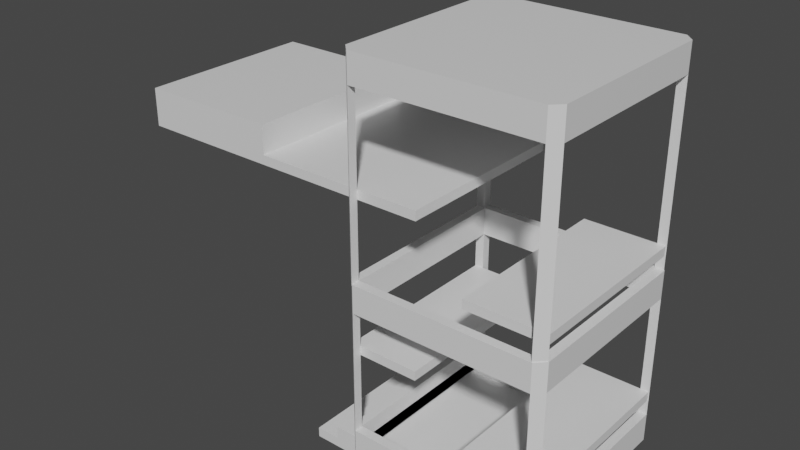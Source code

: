 # Source: building2.blend  (saved by Blender 2.91.10; exported with 4.5.12 LTS)
import bpy
from mathutils import Matrix  # noqa: F401  (used for matrix-valued properties, if any)

bpy.ops.wm.read_factory_settings(use_empty=True)
scene = bpy.context.scene
scene.name = 'Scene'

# ---- collections
col_collection = bpy.data.collections.new('Collection'); scene.collection.children.link(col_collection)

# ---- materials (node trees are filled in below, after node groups)
mat_material = bpy.data.materials.new('Material')
mat_material.alpha_threshold = 0.0
mat_material.use_transparent_shadow = False
mat_material.line_color = (0.0, 0.0, 0.0, 1.0)

# ---- material node trees
mat_material.use_nodes = True; mat_material.node_tree.nodes.clear()
_N = mat_material.node_tree.nodes; _L = mat_material.node_tree.links
n0 = _N.new('ShaderNodeOutputMaterial'); n0.name = 'Material Output'; n0.location = (300, 300)
n1 = _N.new('ShaderNodeBsdfPrincipled'); n1.name = 'Principled BSDF'; n1.location = (10, 300)
n1.distribution = 'GGX'
n1.subsurface_method = 'BURLEY'
n1.inputs[2].default_value = 0.4
n1.inputs[3].default_value = 1.45
n1.inputs[27].default_value = (0.0, 0.0, 0.0, 1.0)
n1.inputs[28].default_value = 1.0
_L.new(n1.outputs[0], n0.inputs[0])
n0.is_active_output = True

# ---- world
world_world = bpy.data.worlds.new('World'); scene.world = world_world
world_world.use_nodes = True; world_world.node_tree.nodes.clear()
_N = world_world.node_tree.nodes; _L = world_world.node_tree.links
n0 = _N.new('ShaderNodeOutputWorld'); n0.name = 'World Output'; n0.location = (300, 300)
n1 = _N.new('ShaderNodeBackground'); n1.name = 'Background'; n1.location = (10, 300)
n1.inputs[0].default_value = (0.05088, 0.05088, 0.05088, 1.0)
_L.new(n1.outputs[0], n0.inputs[0])
n0.is_active_output = True
world_world.color = (0.05088, 0.05088, 0.05088)
world_world.use_sun_shadow = False
world_world.sun_shadow_jitter_overblur = 0.0

# ---- meshes
me_cube_003 = bpy.data.meshes.new('Cube.003')
me_cube_003.from_pydata([(1.177, 1.002, 2.633), (1.177, -0.9983, 2.633), (-0.8228, 1.002, 2.633), (-0.8228, -0.9983, 2.633), (1.277, 1.002, 2.633), (1.277, -0.9983, 2.633), (-0.9228, -0.9983, 2.633), (-0.9228, 1.002, 2.633), (-0.8228, -1.098, 2.633), (1.177, -1.098, 2.633), (1.177, 1.102, 2.633), (-0.8228, 1.102, 2.633), (0.3757, 1.002, 0.5206), (0.3757, 1.002, 0.6231), (0.3757, -0.9983, 0.5206), (0.3757, -0.9983, 0.6231), (1.177, 1.002, 0.3498), (-0.8228, -0.9983, 0.3498), (1.177, -0.9983, 0.3498), (-0.8228, 1.002, 0.3498), (1.277, 1.002, 0.3498), (1.277, -0.9983, 0.3498), (-0.9228, -0.9983, 0.3498), (-0.9228, 1.002, 0.3498), (-0.8228, -1.098, 0.3498), (1.177, -1.098, 0.3498), (1.177, 1.102, 0.3498), (-0.8228, 1.102, 0.3498), (-0.8228, -0.9983, 2.321), (-0.9228, -0.9983, 2.321), (-0.8228, -1.098, 2.321), (1.177, 1.002, 2.321), (1.177, -0.9983, 2.321), (-0.8228, 1.002, 2.321), (1.277, 1.002, 2.321), (1.277, -0.9983, 2.321), (-0.9228, 1.002, 2.321), (1.177, -1.098, 2.321), (1.177, 1.102, 2.321), (-0.8228, 1.102, 2.321), (1.268, -0.9983, 0.6231), (1.268, -0.9983, 0.5206), (1.268, 1.002, 0.6231), (1.268, 1.002, 0.5206), (-0.9165, 1.002, 1.204), (-0.9165, 1.002, 1.306), (-0.9165, -0.9983, 1.204), (-0.9165, -0.9983, 1.306), (-0.1459, -0.9983, 1.306), (-0.1459, -0.9983, 1.204), (-0.1459, 1.002, 1.306), (-0.1459, 1.002, 1.204), (1.185, 0.9988, 0.3656), (1.185, 0.9988, -1.634), (1.185, -1.001, 0.3656), (1.185, -1.001, -1.634), (-0.8145, 0.9988, 0.3656), (-0.8145, 0.9988, -1.634), (-0.8145, -1.001, 0.3656), (-0.8145, -1.001, -1.634), (1.285, 0.9988, 0.3656), (1.285, 0.9988, -1.634), (1.285, -1.001, 0.3656), (1.285, -1.001, -1.634), (-0.9145, 0.9988, -1.634), (-0.9145, -1.001, -1.634), (-0.9145, -1.001, 0.3656), (-0.9145, 0.9988, 0.3656), (-0.8145, -1.101, -1.634), (-0.8145, -1.101, 0.3656), (1.185, -1.101, 0.3656), (1.185, -1.101, -1.634), (1.185, 1.099, -1.634), (-0.8145, 1.099, -1.634), (1.185, 1.099, 0.3656), (-0.8145, 1.099, 0.3656), (-0.8145, 0.9988, -1.741), (-0.8145, -1.001, -1.741), (1.185, 0.9988, -1.741), (1.185, -1.001, -1.741), (0.3839, 0.9988, -1.145), (0.3839, 0.9988, -1.042), (0.3839, -1.001, -1.145), (0.3839, -1.001, -1.042), (1.185, 0.9988, -1.315), (-0.8145, -1.001, -1.315), (1.185, -1.001, -1.315), (-0.8145, 0.9988, -1.315), (1.285, 0.9988, -1.315), (1.285, -1.001, -1.315), (-0.9145, -1.001, -1.315), (-0.9145, 0.9988, -1.315), (-0.8145, -1.101, -1.315), (1.185, -1.101, -1.315), (1.185, 1.099, -1.315), (-0.8145, 1.099, -1.315), (-0.8145, -1.001, 0.05358), (-0.9145, -1.001, 0.05358), (-0.8145, -1.101, 0.05358), (1.185, 0.9988, 0.05358), (1.185, -1.001, 0.05358), (-0.8145, 0.9988, 0.05358), (1.285, 0.9988, 0.05358), (1.285, -1.001, 0.05358), (-0.9145, 0.9988, 0.05358), (1.185, -1.101, 0.05358), (1.185, 1.099, 0.05358), (-0.8145, 1.099, 0.05358), (1.276, -1.001, -1.042), (1.276, -1.001, -1.145), (1.276, 0.9988, -1.042), (1.276, 0.9988, -1.145), (-0.9082, 0.9988, -0.4613), (-0.9082, 0.9988, -0.3587), (-0.9082, -1.001, -0.4613), (-0.9082, -1.001, -0.3587), (-0.1377, -1.001, -0.3587), (-0.1377, -1.001, -0.4613), (-0.1377, 0.9988, -0.3587), (-0.1377, 0.9988, -0.4613), (-3.591, 1.002, 1.204), (-3.591, 1.002, 1.306), (-3.591, -0.9983, 1.204), (-3.591, -0.9983, 1.306), (-1.423, 0.9988, -1.634), (-1.423, -1.001, -1.634), (-1.423, 0.9988, -1.741), (-1.423, -1.001, -1.741), (-1.155, 0.9988, -1.741), (-1.155, 0.9988, -1.634), (-1.155, -1.001, -1.634), (-1.155, -1.001, -1.741), (-0.8145, 0.9988, -1.492), (-0.8145, -1.001, -1.492), (-1.155, 0.9988, -1.492), (-1.155, -1.001, -1.492), (-2.023, -0.9983, 1.306), (-2.023, 1.002, 1.306), (-2.023, 1.002, 1.204), (-2.023, -0.9983, 1.204), (-3.591, 1.002, 1.618), (-3.591, -0.9983, 1.618), (-2.023, -0.9983, 1.618), (-2.023, 1.002, 1.618)], [], [(34, 4, 5, 35), (37, 9, 8, 30), (3, 2, 7, 6), (0, 1, 5, 4), (28, 29, 6, 3), (3, 8, 30, 28), (40, 15, 14, 41), (2, 7, 36, 33), (29, 6, 7, 36), (1, 5, 35, 32), (31, 34, 4, 0), (32, 35, 21, 18), (33, 36, 23, 19), (28, 30, 24, 17), (31, 38, 26, 16), (15, 13, 12, 14), (13, 42, 43, 12), (42, 40, 41, 43), (13, 15, 40, 42), (33, 39, 11, 2), (2, 0, 10, 11), (39, 11, 10, 38), (32, 37, 9, 1), (1, 3, 8, 9), (0, 10, 38, 31), (19, 27, 39, 33), (18, 25, 37, 32), (17, 22, 29, 28), (16, 20, 34, 31), (29, 36, 33, 28), (33, 28, 3, 2), (31, 33, 39, 38), (2, 33, 31, 0), (32, 1, 3, 28), (32, 37, 30, 28), (34, 35, 32, 31), (31, 0, 1, 32), (28, 30, 29), (17, 24, 22), (29, 22, 24, 30), (27, 19, 23), (39, 33, 36), (36, 39, 27, 23), (3, 6, 8), (30, 8, 6, 29), (11, 7, 2), (36, 7, 11, 39), (0, 4, 10), (31, 38, 34), (38, 10, 4, 34), (20, 26, 38, 34), (9, 5, 1), (32, 37, 35), (35, 5, 9, 37), (25, 18, 21), (35, 37, 25, 21), (43, 41, 14, 12), (48, 47, 46, 49), (45, 47, 48, 50), (50, 48, 49, 51), (45, 50, 51, 44), (137, 121, 140, 143), (51, 49, 46, 44), (108, 83, 82, 109), (59, 55, 71, 68), (57, 59, 65, 64), (57, 53, 78, 76), (86, 55, 63, 89), (53, 57, 73, 72), (102, 60, 62, 103), (99, 102, 60, 52), (55, 53, 61, 63), (52, 54, 62, 60), (97, 66, 67, 104), (58, 56, 67, 66), (87, 57, 64, 91), (96, 58, 66, 97), (105, 70, 69, 98), (54, 58, 69, 70), (100, 54, 70, 105), (85, 92, 68, 59), (107, 75, 74, 106), (56, 52, 74, 75), (84, 94, 72, 53), (101, 107, 75, 56), (76, 78, 79, 77), (55, 59, 77, 79), (129, 128, 126, 124), (53, 55, 79, 78), (81, 83, 108, 110), (110, 108, 109, 111), (81, 110, 111, 80), (83, 81, 80, 82), (57, 73, 95, 87), (99, 106, 94, 84), (73, 95, 94, 72), (96, 98, 92, 85), (55, 86, 93, 71), (71, 93, 92, 68), (59, 85, 90, 65), (101, 104, 91, 87), (65, 90, 91, 64), (53, 84, 88, 61), (61, 88, 89, 63), (100, 103, 89, 86), (54, 100, 103, 62), (56, 67, 104, 101), (58, 69, 98, 96), (52, 99, 106, 74), (87, 95, 107, 101), (86, 93, 105, 100), (85, 90, 97, 96), (84, 88, 102, 99), (90, 85, 87, 91), (87, 85, 59, 57), (93, 86, 85, 92), (86, 55, 59, 85), (95, 87, 84, 94), (84, 87, 57, 53), (88, 84, 86, 89), (84, 53, 55, 86), (97, 104, 101, 96), (101, 56, 58, 96), (99, 101, 107, 106), (56, 101, 99, 52), (100, 96, 58, 54), (100, 105, 98, 96), (102, 103, 100, 99), (99, 100, 54, 52), (96, 98, 97), (85, 92, 90), (97, 90, 92, 98), (68, 65, 59), (92, 90, 65, 68), (95, 87, 91), (57, 64, 73), (95, 73, 64, 91), (107, 101, 104), (104, 107, 95, 91), (58, 66, 69), (98, 69, 66, 97), (75, 67, 56), (104, 67, 75, 107), (52, 60, 74), (99, 106, 102), (106, 74, 60, 102), (88, 94, 106, 102), (72, 61, 53), (94, 88, 61, 72), (70, 62, 54), (100, 105, 103), (103, 62, 70, 105), (93, 86, 89), (103, 105, 93, 89), (55, 63, 71), (93, 71, 63, 89), (111, 109, 82, 80), (116, 115, 114, 117), (113, 115, 116, 118), (118, 116, 117, 119), (113, 118, 119, 112), (115, 113, 112, 114), (119, 117, 114, 112), (123, 121, 120, 122), (139, 122, 120, 138), (136, 123, 122, 139), (138, 120, 121, 137), (0, 2, 3, 1), (31, 32, 28, 33), (125, 124, 126, 127), (131, 130, 125, 127), (130, 129, 124, 125), (128, 131, 127, 126), (76, 77, 131, 128), (130, 59, 133, 135), (77, 59, 130, 131), (57, 76, 128, 129), (133, 132, 134, 135), (129, 130, 135, 134), (59, 57, 132, 133), (57, 129, 134, 132), (44, 138, 137, 45), (47, 136, 139, 46), (46, 139, 138, 44), (45, 137, 136, 47), (143, 140, 141, 142), (121, 123, 141, 140), (136, 137, 143, 142), (123, 136, 142, 141)])
_uv = me_cube_003.uv_layers.new(name='UVMap')
_uv.uv.foreach_set('vector', [0.586, 0.5, 0.625, 0.5, 0.625, 0.75, 0.586, 0.75, 0.586, 0.75, 0.625, 0.75, 0.625, 1.0, 0.586, 1.0, 0.875, 0.75, 0.875, 0.5, 0.875, 0.5, 0.875, 0.75, 0.625, 0.5, 0.625, 0.75, 0.625, 0.75, 0.625, 0.5, 0.586, 1.0, 0.586, 1.0, 0.625, 1.0, 0.625, 1.0, 0.625, 1.0, 0.625, 1.0, 0.586, 1.0, 0.586, 1.0, 0.375, 0.0, 0.375, 0.25, 0.625, 0.25, 0.625, 0.0, 0.625, 0.25, 0.625, 0.25, 0.586, 0.25, 0.586, 0.25, 0.586, 0.0, 0.625, 0.0, 0.625, 0.25, 0.586, 0.25, 0.625, 0.75, 0.625, 0.75, 0.586, 0.75, 0.586, 0.75, 0.586, 0.5, 0.586, 0.5, 0.625, 0.5, 0.625, 0.5, 0.586, 0.75, 0.586, 0.75, 0.4149, 0.75, 0.4149, 0.75, 0.586, 0.25, 0.586, 0.25, 0.4149, 0.25, 0.4149, 0.25, 0.586, 1.0, 0.586, 1.0, 0.4149, 1.0, 0.4149, 1.0, 0.586, 0.5, 0.586, 0.5, 0.4149, 0.5, 0.4149, 0.5, 0.125, 0.5, 0.125, 0.75, 0.375, 0.75, 0.375, 0.5, 0.375, 0.75, 0.375, 1.0, 0.625, 1.0, 0.625, 0.75, 0.375, 0.5, 0.375, 0.75, 0.625, 0.75, 0.625, 0.5, 0.375, 0.25, 0.375, 0.5, 0.625, 0.5, 0.625, 0.25, 0.586, 0.25, 0.586, 0.25, 0.625, 0.25, 0.625, 0.25, 0.875, 0.5, 0.625, 0.5, 0.625, 0.5, 0.875, 0.5, 0.586, 0.25, 0.625, 0.25, 0.625, 0.5, 0.586, 0.5, 0.586, 0.75, 0.586, 0.75, 0.625, 0.75, 0.625, 0.75, 0.625, 0.75, 0.875, 0.75, 0.875, 0.75, 0.625, 0.75, 0.625, 0.5, 0.625, 0.5, 0.586, 0.5, 0.586, 0.5, 0.4149, 0.25, 0.4149, 0.25, 0.586, 0.25, 0.586, 0.25, 0.4149, 0.75, 0.4149, 0.75, 0.586, 0.75, 0.586, 0.75, 0.4149, 1.0, 0.4149, 1.0, 0.586, 1.0, 0.586, 1.0, 0.4149, 0.5, 0.4149, 0.5, 0.586, 0.5, 0.586, 0.5, 0.586, 0.0, 0.586, 0.25, 0.586, 0.25, 0.586, 1.0, 0.0, 0.0, 0.0, 0.0, 0.0, 0.0, 0.0, 0.0, 0.0, 0.0, 0.0, 0.0, 0.0, 0.0, 0.0, 0.0, 0.0, 0.0, 0.0, 0.0, 0.0, 0.0, 0.0, 0.0, 0.586, 0.75, 0.625, 0.75, 0.875, 0.75, 0.586, 1.0, 0.0, 0.0, 0.0, 0.0, 0.0, 0.0, 0.0, 0.0, 0.586, 0.5, 0.586, 0.75, 0.586, 0.75, 0.586, 0.5, 0.0, 0.0, 0.0, 0.0, 0.0, 0.0, 0.0, 0.0, 0.586, 1.0, 0.586, 1.0, 0.586, 1.0, 0.4149, 1.0, 0.4149, 1.0, 0.4149, 1.0, 0.586, 1.0, 0.4149, 1.0, 0.4149, 1.0, 0.586, 1.0, 0.4149, 0.25, 0.4149, 0.25, 0.4149, 0.25, 0.586, 0.25, 0.586, 0.25, 0.586, 0.25, 0.586, 0.25, 0.586, 0.25, 0.4149, 0.25, 0.4149, 0.25, 0.875, 0.75, 0.875, 0.75, 0.875, 0.75, 0.586, 1.0, 0.875, 0.75, 0.625, 0.0, 0.586, 1.0, 0.875, 0.5, 0.875, 0.5, 0.875, 0.5, 0.586, 0.25, 0.875, 0.5, 0.625, 0.25, 0.586, 0.25, 0.625, 0.5, 0.625, 0.5, 0.625, 0.5, 0.586, 0.5, 0.586, 0.5, 0.586, 0.5, 0.586, 0.5, 0.625, 0.5, 0.625, 0.5, 0.586, 0.5, 0.4149, 0.5, 0.4149, 0.5, 0.586, 0.5, 0.586, 0.5, 0.625, 0.75, 0.625, 0.75, 0.625, 0.75, 0.586, 0.75, 0.586, 0.75, 0.586, 0.75, 0.586, 0.75, 0.625, 0.75, 0.625, 0.75, 0.586, 0.75, 0.4149, 0.75, 0.4149, 0.75, 0.4149, 0.75, 0.586, 0.75, 0.586, 0.75, 0.4149, 0.75, 0.4149, 0.75, 0.625, 0.5, 0.625, 0.75, 0.875, 0.75, 0.875, 0.5, 0.375, 0.0, 0.375, 0.25, 0.625, 0.25, 0.625, 0.0, 0.375, 0.25, 0.375, 0.5, 0.625, 0.5, 0.625, 0.25, 0.375, 0.5, 0.375, 0.75, 0.625, 0.75, 0.625, 0.5, 0.375, 0.75, 0.375, 1.0, 0.625, 1.0, 0.625, 0.75, 0.375, 0.75, 0.375, 0.75, 0.375, 0.75, 0.375, 0.75, 0.625, 0.5, 0.625, 0.75, 0.875, 0.75, 0.875, 0.5, 0.375, 0.0, 0.375, 0.25, 0.625, 0.25, 0.625, 0.0, 0.125, 0.75, 0.375, 0.75, 0.375, 0.75, 0.125, 0.75, 0.125, 0.5, 0.125, 0.75, 0.125, 0.75, 0.125, 0.5, 0.125, 0.5, 0.375, 0.5, 0.375, 0.5, 0.125, 0.5, 0.4149, 0.75, 0.375, 0.75, 0.375, 0.75, 0.4149, 0.75, 0.375, 0.5, 0.125, 0.5, 0.125, 0.5, 0.375, 0.5, 0.586, 0.5, 0.625, 0.5, 0.625, 0.75, 0.586, 0.75, 0.586, 0.5, 0.586, 0.5, 0.625, 0.5, 0.625, 0.5, 0.375, 0.75, 0.375, 0.5, 0.375, 0.5, 0.375, 0.75, 0.625, 0.5, 0.625, 0.75, 0.625, 0.75, 0.625, 0.5, 0.586, 0.0, 0.625, 0.0, 0.625, 0.25, 0.586, 0.25, 0.875, 0.75, 0.875, 0.5, 0.875, 0.5, 0.875, 0.75, 0.4149, 0.25, 0.375, 0.25, 0.375, 0.25, 0.4149, 0.25, 0.586, 1.0, 0.625, 1.0, 0.625, 1.0, 0.586, 1.0, 0.586, 0.75, 0.625, 0.75, 0.625, 1.0, 0.586, 1.0, 0.625, 0.75, 0.875, 0.75, 0.875, 0.75, 0.625, 0.75, 0.586, 0.75, 0.625, 0.75, 0.625, 0.75, 0.586, 0.75, 0.4149, 1.0, 0.4149, 1.0, 0.375, 1.0, 0.375, 1.0, 0.586, 0.25, 0.625, 0.25, 0.625, 0.5, 0.586, 0.5, 0.875, 0.5, 0.625, 0.5, 0.625, 0.5, 0.875, 0.5, 0.4149, 0.5, 0.4149, 0.5, 0.375, 0.5, 0.375, 0.5, 0.586, 0.25, 0.586, 0.25, 0.625, 0.25, 0.625, 0.25, 0.125, 0.5, 0.375, 0.5, 0.375, 0.75, 0.125, 0.75, 0.375, 0.75, 0.125, 0.75, 0.125, 0.75, 0.375, 0.75, 0.125, 0.5, 0.125, 0.5, 0.125, 0.5, 0.125, 0.5, 0.375, 0.5, 0.375, 0.75, 0.375, 0.75, 0.375, 0.5, 0.375, 0.25, 0.375, 0.5, 0.625, 0.5, 0.625, 0.25, 0.375, 0.5, 0.375, 0.75, 0.625, 0.75, 0.625, 0.5, 0.375, 0.75, 0.375, 1.0, 0.625, 1.0, 0.625, 0.75, 0.125, 0.5, 0.125, 0.75, 0.375, 0.75, 0.375, 0.5, 0.375, 0.25, 0.375, 0.25, 0.4149, 0.25, 0.4149, 0.25, 0.586, 0.5, 0.586, 0.5, 0.4149, 0.5, 0.4149, 0.5, 0.375, 0.25, 0.4149, 0.25, 0.4149, 0.5, 0.375, 0.5, 0.586, 1.0, 0.586, 1.0, 0.4149, 1.0, 0.4149, 1.0, 0.375, 0.75, 0.4149, 0.75, 0.4149, 0.75, 0.375, 0.75, 0.375, 0.75, 0.4149, 0.75, 0.4149, 1.0, 0.375, 1.0, 0.375, 1.0, 0.4149, 1.0, 0.4149, 1.0, 0.375, 1.0, 0.586, 0.25, 0.586, 0.25, 0.4149, 0.25, 0.4149, 0.25, 0.375, 0.0, 0.4149, 0.0, 0.4149, 0.25, 0.375, 0.25, 0.375, 0.5, 0.4149, 0.5, 0.4149, 0.5, 0.375, 0.5, 0.375, 0.5, 0.4149, 0.5, 0.4149, 0.75, 0.375, 0.75, 0.586, 0.75, 0.586, 0.75, 0.4149, 0.75, 0.4149, 0.75, 0.625, 0.75, 0.586, 0.75, 0.586, 0.75, 0.625, 0.75, 0.625, 0.25, 0.625, 0.25, 0.586, 0.25, 0.586, 0.25, 0.625, 1.0, 0.625, 1.0, 0.586, 1.0, 0.586, 1.0, 0.625, 0.5, 0.586, 0.5, 0.586, 0.5, 0.625, 0.5, 0.4149, 0.25, 0.4149, 0.25, 0.586, 0.25, 0.586, 0.25, 0.4149, 0.75, 0.4149, 0.75, 0.586, 0.75, 0.586, 0.75, 0.4149, 1.0, 0.4149, 1.0, 0.586, 1.0, 0.586, 1.0, 0.4149, 0.5, 0.4149, 0.5, 0.586, 0.5, 0.586, 0.5, 0.4149, 0.0, 0.4149, 1.0, 0.4149, 0.25, 0.4149, 0.25, 0.0, 0.0, 0.0, 0.0, 0.0, 0.0, 0.0, 0.0, 0.4149, 0.75, 0.4149, 0.75, 0.4149, 1.0, 0.4149, 1.0, 0.0, 0.0, 0.0, 0.0, 0.0, 0.0, 0.0, 0.0, 0.4149, 0.25, 0.4149, 0.25, 0.4149, 0.5, 0.4149, 0.5, 0.0, 0.0, 0.0, 0.0, 0.0, 0.0, 0.0, 0.0, 0.4149, 0.5, 0.4149, 0.5, 0.4149, 0.75, 0.4149, 0.75, 0.0, 0.0, 0.0, 0.0, 0.0, 0.0, 0.0, 0.0, 0.586, 0.0, 0.586, 0.25, 0.586, 0.25, 0.586, 1.0, 0.0, 0.0, 0.0, 0.0, 0.0, 0.0, 0.0, 0.0, 0.0, 0.0, 0.0, 0.0, 0.0, 0.0, 0.0, 0.0, 0.0, 0.0, 0.0, 0.0, 0.0, 0.0, 0.0, 0.0, 0.586, 0.75, 0.586, 1.0, 0.875, 0.75, 0.625, 0.75, 0.0, 0.0, 0.0, 0.0, 0.0, 0.0, 0.0, 0.0, 0.586, 0.5, 0.586, 0.75, 0.586, 0.75, 0.586, 0.5, 0.0, 0.0, 0.0, 0.0, 0.0, 0.0, 0.0, 0.0, 0.586, 1.0, 0.586, 1.0, 0.586, 1.0, 0.4149, 1.0, 0.4149, 1.0, 0.4149, 1.0, 0.586, 1.0, 0.4149, 1.0, 0.4149, 1.0, 0.586, 1.0, 0.125, 0.75, 0.125, 0.75, 0.125, 0.75, 0.4149, 1.0, 0.4149, 1.0, 0.375, 1.0, 0.125, 0.75, 0.4149, 0.25, 0.4149, 0.25, 0.4149, 0.25, 0.125, 0.5, 0.125, 0.5, 0.125, 0.5, 0.4149, 0.25, 0.125, 0.5, 0.375, 0.25, 0.4149, 0.25, 0.586, 0.25, 0.586, 0.25, 0.586, 0.25, 0.586, 0.25, 0.586, 0.25, 0.4149, 0.25, 0.4149, 0.25, 0.875, 0.75, 0.875, 0.75, 0.875, 0.75, 0.586, 1.0, 0.875, 0.75, 0.625, 0.0, 0.586, 1.0, 0.875, 0.5, 0.875, 0.5, 0.875, 0.5, 0.586, 0.25, 0.875, 0.5, 0.625, 0.25, 0.586, 0.25, 0.625, 0.5, 0.625, 0.5, 0.625, 0.5, 0.586, 0.5, 0.586, 0.5, 0.586, 0.5, 0.586, 0.5, 0.625, 0.5, 0.625, 0.5, 0.586, 0.5, 0.4149, 0.5, 0.4149, 0.5, 0.586, 0.5, 0.586, 0.5, 0.375, 0.5, 0.375, 0.5, 0.375, 0.5, 0.4149, 0.5, 0.4149, 0.5, 0.375, 0.5, 0.375, 0.5, 0.625, 0.75, 0.625, 0.75, 0.625, 0.75, 0.586, 0.75, 0.586, 0.75, 0.586, 0.75, 0.586, 0.75, 0.625, 0.75, 0.625, 0.75, 0.586, 0.75, 0.4149, 0.75, 0.4149, 0.75, 0.4149, 0.75, 0.586, 0.75, 0.586, 0.75, 0.4149, 0.75, 0.4149, 0.75, 0.375, 0.75, 0.375, 0.75, 0.375, 0.75, 0.4149, 0.75, 0.375, 0.75, 0.375, 0.75, 0.4149, 0.75, 0.625, 0.5, 0.625, 0.75, 0.875, 0.75, 0.875, 0.5, 0.375, 0.0, 0.375, 0.25, 0.625, 0.25, 0.625, 0.0, 0.375, 0.25, 0.375, 0.5, 0.625, 0.5, 0.625, 0.25, 0.375, 0.5, 0.375, 0.75, 0.625, 0.75, 0.625, 0.5, 0.375, 0.75, 0.375, 1.0, 0.625, 1.0, 0.625, 0.75, 0.125, 0.5, 0.125, 0.75, 0.375, 0.75, 0.375, 0.5, 0.625, 0.5, 0.625, 0.75, 0.875, 0.75, 0.875, 0.5, 0.125, 0.5, 0.125, 0.75, 0.375, 0.75, 0.375, 0.5, 0.875, 0.75, 0.875, 0.75, 0.875, 0.5, 0.875, 0.5, 0.375, 0.25, 0.375, 0.25, 0.625, 0.25, 0.625, 0.25, 0.625, 0.75, 0.625, 0.75, 0.375, 0.75, 0.375, 0.75, 0.0, 0.0, 0.0, 0.0, 0.0, 0.0, 0.0, 0.0, 0.0, 0.0, 0.0, 0.0, 0.0, 0.0, 0.0, 0.0, 0.125, 0.75, 0.125, 0.5, 0.125, 0.5, 0.125, 0.75, 0.125, 0.75, 0.125, 0.75, 0.125, 0.75, 0.125, 0.75, 0.125, 0.75, 0.125, 0.5, 0.125, 0.5, 0.125, 0.75, 0.125, 0.5, 0.125, 0.75, 0.125, 0.75, 0.125, 0.5, 0.125, 0.5, 0.125, 0.75, 0.125, 0.75, 0.125, 0.5, 0.125, 0.75, 0.125, 0.75, 0.125, 0.75, 0.125, 0.75, 0.125, 0.75, 0.125, 0.75, 0.125, 0.75, 0.125, 0.75, 0.125, 0.5, 0.125, 0.5, 0.125, 0.5, 0.125, 0.5, 0.125, 0.75, 0.125, 0.5, 0.125, 0.5, 0.125, 0.75, 0.125, 0.5, 0.125, 0.75, 0.125, 0.75, 0.125, 0.5, 0.0, 0.0, 0.0, 0.0, 0.0, 0.0, 0.0, 0.0, 0.125, 0.5, 0.125, 0.5, 0.125, 0.5, 0.125, 0.5, 0.625, 0.75, 0.625, 0.75, 0.375, 0.75, 0.375, 0.75, 0.375, 0.25, 0.375, 0.25, 0.625, 0.25, 0.625, 0.25, 0.875, 0.75, 0.875, 0.75, 0.875, 0.5, 0.875, 0.5, 0.375, 0.25, 0.375, 0.25, 0.375, 0.5, 0.375, 0.5, 0.375, 0.25, 0.375, 0.25, 0.375, 0.5, 0.375, 0.5, 0.125, 0.75, 0.125, 0.5, 0.125, 0.5, 0.125, 0.75, 0.375, 0.5, 0.375, 0.25, 0.375, 0.25, 0.375, 0.5, 0.375, 0.25, 0.375, 0.25, 0.375, 0.25, 0.375, 0.25])
me_cube_003.materials.append(mat_material)
me_cube_003.use_remesh_preserve_volume = False
me_cube_003.use_remesh_preserve_attributes = False
me_cube_003.use_mirror_vertex_groups = False
me_cube_003.update()
me_cube_003.normals_split_custom_set([tuple(v) for v in zip(*[iter([1.0, 0.0, 0.0, 1.0, 0.0, 0.0, 1.0, 0.0, 0.0, 1.0, 0.0, 0.0, 0.0, -1.0, 0.0, 0.0, -1.0, 0.0, 0.0, -1.0, 0.0, 0.0, -1.0, 0.0, 0.0, 0.0, 1.0, 0.0, 0.0, 1.0, 0.0, 0.0, 1.0, 0.0, 0.0, 1.0, 0.0, 0.0, 1.0, 0.0, 0.0, 1.0, 0.0, 0.0, 1.0, 0.0, 0.0, 1.0, 0.0, 1.0, 0.0, 0.0, 1.0, 0.0, 0.0, 1.0, 0.0, 0.0, 1.0, 0.0, 1.0, 0.0, 0.0, 1.0, 0.0, 0.0, 1.0, 0.0, 0.0, 1.0, 0.0, 0.0, 0.0, -1.0, 0.0, 0.0, -1.0, 0.0, 0.0, -1.0, 0.0, 0.0, -1.0, 0.0, 0.0, -1.0, 0.0, 0.0, -1.0, 0.0, 0.0, -1.0, 0.0, 0.0, -1.0, 0.0, -1.0, 0.0, 0.0, -1.0, 0.0, 0.0, -1.0, 0.0, 0.0, -1.0, 0.0, 0.0, 0.0, 1.0, 0.0, 0.0, 1.0, 0.0, 0.0, 1.0, 0.0, 0.0, 1.0, 0.0, 0.0, -1.0, 0.0, 0.0, -1.0, 0.0, 0.0, -1.0, 0.0, 0.0, -1.0, 0.0, 0.0, 1.0, 0.0, 0.0, 1.0, 0.0, 0.0, 1.0, 0.0, 0.0, 1.0, 0.0, 0.0, -1.0, 0.0, 0.0, -1.0, 0.0, 0.0, -1.0, 0.0, 0.0, -1.0, 0.0, 1.0, 0.0, 0.0, 1.0, 0.0, 0.0, 1.0, 0.0, 0.0, 1.0, 0.0, 0.0, -1.0, 0.0, 0.0, -1.0, 0.0, 0.0, -1.0, 0.0, 0.0, -1.0, 0.0, 0.0, -1.0, 0.0, 0.0, -1.0, 0.0, 0.0, -1.0, 0.0, 0.0, -1.0, 0.0, 0.0, 0.0, 1.0, 0.0, 0.0, 1.0, 0.0, 0.0, 1.0, 0.0, 0.0, 1.0, 0.0, 1.0, 0.0, 0.0, 1.0, 0.0, 0.0, 1.0, 0.0, 0.0, 1.0, 0.0, 0.0, 0.0, 0.0, 1.0, 0.0, 0.0, 1.0, 0.0, 0.0, 1.0, 0.0, 0.0, 1.0, 1.0, 0.0, 0.0, 1.0, 0.0, 0.0, 1.0, 0.0, 0.0, 1.0, 0.0, 0.0, 0.0, 0.0, 1.0, 0.0, 0.0, 1.0, 0.0, 0.0, 1.0, 0.0, 0.0, 1.0, 0.0, 1.0, 0.0, 0.0, 1.0, 0.0, 0.0, 1.0, 0.0, 0.0, 1.0, 0.0, -1.0, 0.0, 0.0, -1.0, 0.0, 0.0, -1.0, 0.0, 0.0, -1.0, 0.0, 0.0, 0.0, 0.0, 1.0, 0.0, 0.0, 1.0, 0.0, 0.0, 1.0, 0.0, 0.0, 1.0, -1.0, 0.0, 0.0, -1.0, 0.0, 0.0, -1.0, 0.0, 0.0, -1.0, 0.0, 0.0, 1.0, 0.0, 0.0, 1.0, 0.0, 0.0, 1.0, 0.0, 0.0, 1.0, 0.0, 0.0, -1.0, 0.0, 0.0, -1.0, 0.0, 0.0, -1.0, 0.0, 0.0, -1.0, 0.0, 0.0, 0.0, 1.0, 0.0, 0.0, 1.0, 0.0, 0.0, 1.0, 0.0, 0.0, 1.0, 0.0, 0.0, -1.0, 0.0, 0.0, -1.0, 0.0, 0.0, -1.0, 0.0, 0.0, -1.0, 0.0, 0.0, 0.0, -1.0, 0.0, 0.0, -1.0, 0.0, 0.0, -1.0, 0.0, 0.0, -1.0, -1.0, 0.0, 0.0, -1.0, 0.0, 0.0, -1.0, 0.0, 0.0, -1.0, 0.0, 0.0, 0.0, 0.0, -1.0, 0.0, 0.0, -1.0, 0.0, 0.0, -1.0, 0.0, 0.0, -1.0, 0.0, -1.0, 0.0, 0.0, -1.0, 0.0, 0.0, -1.0, 0.0, 0.0, -1.0, 0.0, 0.0, -1.0, 0.0, 0.0, -1.0, 0.0, 0.0, -1.0, 0.0, 0.0, -1.0, 0.0, 0.0, 0.0, -1.0, 0.0, 0.0, -1.0, 0.0, 0.0, -1.0, 0.0, 0.0, -1.0, 0.0, 0.0, -1.0, 0.0, 0.0, -1.0, 0.0, 0.0, -1.0, 0.0, 0.0, -1.0, 1.0, 0.0, 0.0, 1.0, 0.0, 0.0, 1.0, 0.0, 0.0, 1.0, 0.0, 0.0, 0.0, 0.0, -1.0, 0.0, 0.0, -1.0, 0.0, 0.0, -1.0, 0.0, 0.0, -1.0, 0.0, 0.0, -1.0, 0.0, 0.0, -1.0, -0.7071, -0.7071, 0.0, -0.7071, -0.7071, 0.0, -0.7071, -0.7071, 0.0, -0.7071, -0.7071, 0.0, 0.0, 0.0, -1.0, 0.0, 0.0, -1.0, 0.0, 0.0, -1.0, 0.0, 0.0, -1.0, 0.0, 0.0, -1.0, 0.0, 0.0, -1.0, -0.7071, 0.7071, 0.0, -0.7071, 0.7071, 0.0, -0.7071, 0.7071, 0.0, -0.7071, 0.7071, 0.0, 0.0, 0.0, 1.0, 0.0, 0.0, 1.0, 0.0, 0.0, 1.0, -0.7071, -0.7071, 0.0, -0.7071, -0.7071, 0.0, -0.7071, -0.7071, 0.0, -0.7071, -0.7071, 0.0, 0.0, 0.0, 1.0, 0.0, 0.0, 1.0, 0.0, 0.0, 1.0, -0.7071, 0.7071, 0.0, -0.7071, 0.7071, 0.0, -0.7071, 0.7071, 0.0, -0.7071, 0.7071, 0.0, 0.0, 0.0, 1.0, 0.0, 0.0, 1.0, 0.0, 0.0, 1.0, 0.0, 0.0, -1.0, 0.0, 0.0, -1.0, 0.0, 0.0, -1.0, 0.7071, 0.7071, 0.0, 0.7071, 0.7071, 0.0, 0.7071, 0.7071, 0.0, 0.7071, 0.7071, 0.0, 0.7071, 0.7071, 0.0, 0.7071, 0.7071, 0.0, 0.7071, 0.7071, 0.0, 0.7071, 0.7071, 0.0, 0.0, 0.0, 1.0, 0.0, 0.0, 1.0, 0.0, 0.0, 1.0, 0.0, 0.0, 1.0, 0.0, 0.0, 1.0, 0.0, 0.0, 1.0, 0.7071, -0.7071, 0.0, 0.7071, -0.7071, 0.0, 0.7071, -0.7071, 0.0, 0.7071, -0.7071, 0.0, 0.0, 0.0, -1.0, 0.0, 0.0, -1.0, 0.0, 0.0, -1.0, 0.7071, -0.7071, 0.0, 0.7071, -0.7071, 0.0, 0.7071, -0.7071, 0.0, 0.7071, -0.7071, 0.0, 0.0, 0.0, -1.0, 0.0, 0.0, -1.0, 0.0, 0.0, -1.0, 0.0, 0.0, -1.0, 0.0, -1.0, 0.0, 0.0, -1.0, 0.0, 0.0, -1.0, 0.0, 0.0, -1.0, 0.0, 0.0, 0.0, 1.0, 0.0, 0.0, 1.0, 0.0, 0.0, 1.0, 0.0, 0.0, 1.0, 1.0, 0.0, 0.0, 1.0, 0.0, 0.0, 1.0, 0.0, 0.0, 1.0, 0.0, 0.0, 0.0, 1.0, 0.0, 0.0, 1.0, 0.0, 0.0, 1.0, 0.0, 0.0, 1.0, 0.0, 0.0, 1.0, 0.0, 0.0, 1.0, 0.0, 0.0, 1.0, 0.0, 0.0, 1.0, 0.0, 0.0, 0.0, -1.0, 0.0, 0.0, -1.0, 0.0, 0.0, -1.0, 0.0, 0.0, -1.0, 0.0, -1.0, 0.0, 0.0, -1.0, 0.0, 0.0, -1.0, 0.0, 0.0, -1.0, 0.0, 0.0, 0.0, -1.0, 0.0, 0.0, -1.0, 0.0, 0.0, -1.0, 0.0, 0.0, -1.0, 0.0, 0.0, -1.0, 0.0, 0.0, -1.0, 0.0, 0.0, -1.0, 0.0, 0.0, -1.0, 0.0, 1.0, 0.0, 0.0, 1.0, 0.0, 0.0, 1.0, 0.0, 0.0, 1.0, 0.0, 0.0, -1.0, 0.0, 0.0, -1.0, 0.0, 0.0, -1.0, 0.0, 0.0, -1.0, 0.0, 0.0, 0.0, -1.0, 0.0, 0.0, -1.0, 0.0, 0.0, -1.0, 0.0, 0.0, -1.0, 1.0, 0.0, 0.0, 1.0, 0.0, 0.0, 1.0, 0.0, 0.0, 1.0, 0.0, 0.0, 0.0, -1.0, 0.0, 0.0, -1.0, 0.0, 0.0, -1.0, 0.0, 0.0, -1.0, 0.0, 0.0, 0.0, -1.0, 0.0, 0.0, -1.0, 0.0, 0.0, -1.0, 0.0, 0.0, -1.0, 0.0, 0.0, 1.0, 0.0, 0.0, 1.0, 0.0, 0.0, 1.0, 0.0, 0.0, 1.0, -1.0, 0.0, 0.0, -1.0, 0.0, 0.0, -1.0, 0.0, 0.0, -1.0, 0.0, 0.0, 0.0, 0.0, 1.0, 0.0, 0.0, 1.0, 0.0, 0.0, 1.0, 0.0, 0.0, 1.0, 0.0, 1.0, 0.0, 0.0, 1.0, 0.0, 0.0, 1.0, 0.0, 0.0, 1.0, 0.0, 0.0, -1.0, 0.0, 0.0, -1.0, 0.0, 0.0, -1.0, 0.0, 0.0, -1.0, 0.0, 0.0, -1.0, 0.0, 0.0, -1.0, 0.0, 0.0, -1.0, 0.0, 0.0, -1.0, 0.0, 0.0, 0.0, 1.0, 0.0, 0.0, 1.0, 0.0, 0.0, 1.0, 0.0, 0.0, 1.0, 1.0, 0.0, 0.0, 1.0, 0.0, 0.0, 1.0, 0.0, 0.0, 1.0, 0.0, 0.0, 1.0, 0.0, 0.0, 1.0, 0.0, 0.0, 1.0, 0.0, 0.0, 1.0, 0.0, 0.0, 0.0, 1.0, 0.0, 0.0, 1.0, 0.0, 0.0, 1.0, 0.0, 0.0, 1.0, 0.0, 0.0, 0.0, 1.0, 0.0, 0.0, 1.0, 0.0, 0.0, 1.0, 0.0, 0.0, 1.0, -1.0, 0.0, 0.0, -1.0, 0.0, 0.0, -1.0, 0.0, 0.0, -1.0, 0.0, 0.0, 1.0, 0.0, 0.0, 1.0, 0.0, 0.0, 1.0, 0.0, 0.0, 1.0, 0.0, 0.0, 0.0, 0.0, -1.0, 0.0, 0.0, -1.0, 0.0, 0.0, -1.0, 0.0, 0.0, -1.0, 0.0, -1.0, 0.0, 0.0, -1.0, 0.0, 0.0, -1.0, 0.0, 0.0, -1.0, 0.0, 0.0, 1.0, 0.0, 0.0, 1.0, 0.0, 0.0, 1.0, 0.0, 0.0, 1.0, 0.0, 1.0, 0.0, 0.0, 1.0, 0.0, 0.0, 1.0, 0.0, 0.0, 1.0, 0.0, 0.0, 0.0, 0.0, 1.0, 0.0, 0.0, 1.0, 0.0, 0.0, 1.0, 0.0, 0.0, 1.0, 1.0, 0.0, 0.0, 1.0, 0.0, 0.0, 1.0, 0.0, 0.0, 1.0, 0.0, 0.0, 0.0, 1.0, 0.0, 0.0, 1.0, 0.0, 0.0, 1.0, 0.0, 0.0, 1.0, 0.0, -1.0, 0.0, 0.0, -1.0, 0.0, 0.0, -1.0, 0.0, 0.0, -1.0, 0.0, 0.0, 1.0, 0.0, 0.0, 1.0, 0.0, 0.0, 1.0, 0.0, 0.0, 1.0, 0.0, 0.0, -1.0, 0.0, 0.0, -1.0, 0.0, 0.0, -1.0, 0.0, 0.0, -1.0, 0.0, 0.0, 0.0, 1.0, 0.0, 0.0, 1.0, 0.0, 0.0, 1.0, 0.0, 0.0, 1.0, 0.0, 1.0, 0.0, 0.0, 1.0, 0.0, 0.0, 1.0, 0.0, 0.0, 1.0, 0.0, 0.0, 1.0, 0.0, 0.0, 1.0, 0.0, 0.0, 1.0, 0.0, 0.0, 1.0, 0.0, 0.0, 0.0, -1.0, 0.0, 0.0, -1.0, 0.0, 0.0, -1.0, 0.0, 0.0, -1.0, 0.0, 0.0, -1.0, 0.0, 0.0, -1.0, 0.0, 0.0, -1.0, 0.0, 0.0, -1.0, 0.0, 0.0, -1.0, 0.0, 0.0, -1.0, 0.0, 0.0, -1.0, 0.0, 0.0, -1.0, 0.0, -1.0, 0.0, 0.0, -1.0, 0.0, 0.0, -1.0, 0.0, 0.0, -1.0, 0.0, 0.0, 0.0, 1.0, 0.0, 0.0, 1.0, 0.0, 0.0, 1.0, 0.0, 0.0, 1.0, 0.0, 1.0, 0.0, 0.0, 1.0, 0.0, 0.0, 1.0, 0.0, 0.0, 1.0, 0.0, 0.0, 0.0, 1.0, 0.0, 0.0, 1.0, 0.0, 0.0, 1.0, 0.0, 0.0, 1.0, 0.0, 0.0, -1.0, 0.0, 0.0, -1.0, 0.0, 0.0, -1.0, 0.0, 0.0, -1.0, 0.0, 0.0, -1.0, 0.0, 0.0, -1.0, 0.0, 0.0, -1.0, 0.0, 0.0, -1.0, 0.0, 1.0, 0.0, 0.0, 1.0, 0.0, 0.0, 1.0, 0.0, 0.0, 1.0, 0.0, 0.0, 1.0, 0.0, 0.0, 1.0, 0.0, 0.0, 1.0, 0.0, 0.0, 1.0, 0.0, 0.0, 1.0, 0.0, 0.0, 1.0, 0.0, 0.0, 1.0, 0.0, 0.0, 1.0, 0.0, 0.0, -1.0, 0.0, 0.0, -1.0, 0.0, 0.0, -1.0, 0.0, 0.0, -1.0, 0.0, 0.0, 0.0, 1.0, 0.0, 0.0, 1.0, 0.0, 0.0, 1.0, 0.0, 0.0, 1.0, 0.0, 0.0, -1.0, 0.0, 0.0, -1.0, 0.0, 0.0, -1.0, 0.0, 0.0, -1.0, 0.0, 0.0, 0.0, 1.0, 0.0, 0.0, 1.0, 0.0, 0.0, 1.0, 0.0, 0.0, 1.0, 1.0, 0.0, 0.0, 1.0, 0.0, 0.0, 1.0, 0.0, 0.0, 1.0, 0.0, 0.0, 0.0, 0.0, 1.0, 0.0, 0.0, 1.0, 0.0, 0.0, 1.0, 0.0, 0.0, 1.0, 0.0, 1.0, 0.0, 0.0, 1.0, 0.0, 0.0, 1.0, 0.0, 0.0, 1.0, 0.0, 0.0, 0.0, 1.0, 0.0, 0.0, 1.0, 0.0, 0.0, 1.0, 0.0, 0.0, 1.0, 0.0, -1.0, 0.0, 0.0, -1.0, 0.0, 0.0, -1.0, 0.0, 0.0, -1.0, 0.0, 0.0, 0.0, 1.0, 0.0, 0.0, 1.0, 0.0, 0.0, 1.0, 0.0, 0.0, 1.0, -1.0, 0.0, 0.0, -1.0, 0.0, 0.0, -1.0, 0.0, 0.0, -1.0, 0.0, 0.0, 0.0, 0.0, -1.0, 0.0, 0.0, -1.0, 0.0, 0.0, -1.0, 0.0, 0.0, -1.0, 1.0, 0.0, 0.0, 1.0, 0.0, 0.0, 1.0, 0.0, 0.0, 1.0, 0.0, 0.0, 0.0, 0.0, -1.0, 0.0, 0.0, -1.0, 0.0, 0.0, -1.0, 0.0, 0.0, -1.0, 0.0, -1.0, 0.0, 0.0, -1.0, 0.0, 0.0, -1.0, 0.0, 0.0, -1.0, 0.0, 0.0, 1.0, 0.0, 0.0, 1.0, 0.0, 0.0, 1.0, 0.0, 0.0, 1.0, 0.0, 0.0, 0.0, -1.0, 0.0, 0.0, -1.0, 0.0, 0.0, -1.0, 0.0, 0.0, -1.0, 0.0, 0.0, -1.0, 0.0, 0.0, -1.0, 0.0, 0.0, -1.0, 0.0, 0.0, -1.0, -1.0, 0.0, 0.0, -1.0, 0.0, 0.0, -1.0, 0.0, 0.0, -1.0, 0.0, 0.0, 0.0, 0.0, -1.0, 0.0, 0.0, -1.0, 0.0, 0.0, -1.0, 0.0, 0.0, -1.0, 0.0, 0.0, -1.0, 0.0, 0.0, -1.0, -0.7071, -0.7071, 0.0, -0.7071, -0.7071, 0.0, -0.7071, -0.7071, 0.0, -0.7071, -0.7071, 0.0, 0.0, 0.0, -1.0, 0.0, 0.0, -1.0, 0.0, 0.0, -1.0, -0.7071, -0.7071, 0.0, -0.7071, -0.7071, 0.0, -0.7071, -0.7071, 0.0, -0.7071, -0.7071, 0.0, 0.0, 0.0, -1.0, 0.0, 0.0, -1.0, 0.0, 0.0, -1.0, 0.0, 0.0, -1.0, 0.0, 0.0, -1.0, 0.0, 0.0, -1.0, -0.7071, 0.7071, 0.0, -0.7071, 0.7071, 0.0, -0.7071, 0.7071, 0.0, -0.7071, 0.7071, 0.0, 0.0, 0.0, -1.0, 0.0, 0.0, -1.0, 0.0, 0.0, -1.0, -0.7071, 0.7071, 0.0, -0.7071, 0.7071, 0.0, -0.7071, 0.7071, 0.0, -0.7071, 0.7071, 0.0, 0.0, 0.0, 1.0, 0.0, 0.0, 1.0, 0.0, 0.0, 1.0, -0.7071, -0.7071, 0.0, -0.7071, -0.7071, 0.0, -0.7071, -0.7071, 0.0, -0.7071, -0.7071, 0.0, 0.0, 0.0, 1.0, 0.0, 0.0, 1.0, 0.0, 0.0, 1.0, -0.7071, 0.7071, 0.0, -0.7071, 0.7071, 0.0, -0.7071, 0.7071, 0.0, -0.7071, 0.7071, 0.0, 0.0, 0.0, 1.0, 0.0, 0.0, 1.0, 0.0, 0.0, 1.0, 0.0, 0.0, -1.0, 0.0, 0.0, -1.0, 0.0, 0.0, -1.0, 0.7071, 0.7071, 0.0, 0.7071, 0.7071, 0.0, 0.7071, 0.7071, 0.0, 0.7071, 0.7071, 0.0, 0.7071, 0.7071, 0.0, 0.7071, 0.7071, 0.0, 0.7071, 0.7071, 0.0, 0.7071, 0.7071, 0.0, 0.0, 0.0, -1.0, 0.0, 0.0, -1.0, 0.0, 0.0, -1.0, 0.7071, 0.7071, 0.0, 0.7071, 0.7071, 0.0, 0.7071, 0.7071, 0.0, 0.7071, 0.7071, 0.0, 0.0, 0.0, 1.0, 0.0, 0.0, 1.0, 0.0, 0.0, 1.0, 0.0, 0.0, 1.0, 0.0, 0.0, 1.0, 0.0, 0.0, 1.0, 0.7071, -0.7071, 0.0, 0.7071, -0.7071, 0.0, 0.7071, -0.7071, 0.0, 0.7071, -0.7071, 0.0, 0.0, 0.0, -1.0, 0.0, 0.0, -1.0, 0.0, 0.0, -1.0, 0.7071, -0.7071, 0.0, 0.7071, -0.7071, 0.0, 0.7071, -0.7071, 0.0, 0.7071, -0.7071, 0.0, 0.0, 0.0, -1.0, 0.0, 0.0, -1.0, 0.0, 0.0, -1.0, 0.7071, -0.7071, 0.0, 0.7071, -0.7071, 0.0, 0.7071, -0.7071, 0.0, 0.7071, -0.7071, 0.0, 0.0, 0.0, -1.0, 0.0, 0.0, -1.0, 0.0, 0.0, -1.0, 0.0, 0.0, -1.0, 0.0, -1.0, 0.0, 0.0, -1.0, 0.0, 0.0, -1.0, 0.0, 0.0, -1.0, 0.0, 0.0, 0.0, 1.0, 0.0, 0.0, 1.0, 0.0, 0.0, 1.0, 0.0, 0.0, 1.0, 1.0, 0.0, 0.0, 1.0, 0.0, 0.0, 1.0, 0.0, 0.0, 1.0, 0.0, 0.0, 0.0, 1.0, 0.0, 0.0, 1.0, 0.0, 0.0, 1.0, 0.0, 0.0, 1.0, 0.0, -1.0, 0.0, 0.0, -1.0, 0.0, 0.0, -1.0, 0.0, 0.0, -1.0, 0.0, 0.0, 0.0, 0.0, -1.0, 0.0, 0.0, -1.0, 0.0, 0.0, -1.0, 0.0, 0.0, -1.0, -1.0, 0.0, 0.0, -1.0, 0.0, 0.0, -1.0, 0.0, 0.0, -1.0, 0.0, 0.0, 0.0, 0.0, -1.0, 0.0, 0.0, -1.0, 0.0, 0.0, -1.0, 0.0, 0.0, -1.0, 0.0, -1.0, 0.0, 0.0, -1.0, 0.0, 0.0, -1.0, 0.0, 0.0, -1.0, 0.0, 0.0, 1.0, 0.0, 0.0, 1.0, 0.0, 0.0, 1.0, 0.0, 0.0, 1.0, 0.0, 0.0, 0.0, 1.0, 0.0, 0.0, 1.0, 0.0, 0.0, 1.0, 0.0, 0.0, 1.0, 0.0, 0.0, -1.0, 0.0, 0.0, -1.0, 0.0, 0.0, -1.0, 0.0, 0.0, -1.0, -1.0, 0.0, 0.0, -1.0, 0.0, 0.0, -1.0, 0.0, 0.0, -1.0, 0.0, 0.0, 0.0, -1.0, 0.0, 0.0, -1.0, 0.0, 0.0, -1.0, 0.0, 0.0, -1.0, 0.0, 0.0, 0.0, 1.0, 0.0, 0.0, 1.0, 0.0, 0.0, 1.0, 0.0, 0.0, 1.0, 0.0, 0.0, -1.0, 0.0, 0.0, -1.0, 0.0, 0.0, -1.0, 0.0, 0.0, -1.0, 0.0, 0.0, -1.0, 0.0, 0.0, -1.0, 0.0, 0.0, -1.0, 0.0, 0.0, -1.0, 0.0, -1.0, 0.0, 0.0, -1.0, 0.0, 0.0, -1.0, 0.0, 0.0, -1.0, 0.0, 0.0, -1.0, 0.0, 0.0, -1.0, 0.0, 0.0, -1.0, 0.0, 0.0, -1.0, 0.0, 0.0, 1.0, 0.0, 0.0, 1.0, 0.0, 0.0, 1.0, 0.0, 0.0, 1.0, 0.0, 0.0, 0.0, 1.0, 0.0, 0.0, 1.0, 0.0, 0.0, 1.0, 0.0, 0.0, 1.0, -1.0, 0.0, 0.0, -1.0, 0.0, 0.0, -1.0, 0.0, 0.0, -1.0, 0.0, 0.0, 1.0, 0.0, 0.0, 1.0, 0.0, 0.0, 1.0, 0.0, 0.0, 1.0, 0.0, 0.0, 0.0, 1.0, 0.0, 0.0, 1.0, 0.0, 0.0, 1.0, 0.0, 0.0, 1.0, 0.0, 0.0, 1.0, 0.0, 0.0, 1.0, 0.0, 0.0, 1.0, 0.0, 0.0, 1.0, 0.0, 0.0, -1.0, 0.0, 0.0, -1.0, 0.0, 0.0, -1.0, 0.0, 0.0, -1.0, 0.0, 0.0, 0.0, -1.0, 0.0, 0.0, -1.0, 0.0, 0.0, -1.0, 0.0, 0.0, -1.0, 0.0, 0.0, 1.0, 0.0, 0.0, 1.0, 0.0, 0.0, 1.0, 0.0, 0.0, 1.0, 0.0, 0.0, 1.0, 0.0, 0.0, 1.0, 0.0, 0.0, 1.0, 0.0, 0.0, 1.0, -1.0, 0.0, 0.0, -1.0, 0.0, 0.0, -1.0, 0.0, 0.0, -1.0, 0.0, 0.0, 1.0, 0.0, 0.0, 1.0, 0.0, 0.0, 1.0, 0.0, 0.0, 1.0, 0.0, 0.0, 0.0, -1.0, 0.0, 0.0, -1.0, 0.0, 0.0, -1.0, 0.0, 0.0, -1.0, 0.0])] * 3)])

# ---- objects
ob_building4 = bpy.data.objects.new('building4', me_cube_003)

# ---- transforms, parenting, visibility, modifiers, constraints
ob_building4.location = (0.0, 0.0, 0.0)
ob_building4.lock_rotations_4d = False
ob_building4.empty_display_type = 'ARROWS'
ob_building4.lineart.crease_threshold = 0.0

# ---- collection membership
col_collection.objects.link(ob_building4)

# ---- scene / render settings (as saved in the file)
scene.frame_start = 1; scene.frame_end = 250; scene.frame_set(1)
scene.render.engine = 'BLENDER_EEVEE_NEXT'
scene.cycles.use_denoising = False
scene.cycles.samples = 128
scene.cycles.sampling_pattern = 'TABULATED_SOBOL'
scene.cycles.use_adaptive_sampling = False
scene.cycles.use_light_tree = False
scene.view_settings.view_transform = 'Filmic'
bpy.context.view_layer.update()

# ---- added for rendering (the .blend has no active camera and no usable light): camera, sun
cam_auto = bpy.data.cameras.new('AutoCamera')
cam_auto.lens = 50.0
cam_auto.sensor_width = 36.0
cam_auto.clip_end = 1000.0
ob_auto_camera = bpy.data.objects.new('AutoCamera', cam_auto)
scene.collection.objects.link(ob_auto_camera)
ob_auto_camera.location = (5.24179, -7.67322, 5.56171)
ob_auto_camera.rotation_euler = (1.09748, -7.21219e-08, 0.694738)
scene.camera = ob_auto_camera
light_auto_sun = bpy.data.lights.new('AutoSun', 'SUN')
light_auto_sun.energy = 3.0
light_auto_sun.angle = 0.0523599
ob_auto_sun = bpy.data.objects.new('AutoSun', light_auto_sun)
scene.collection.objects.link(ob_auto_sun)
ob_auto_sun.rotation_euler = (0.872665, 0.174533, 0.523599)
bpy.context.view_layer.update()
